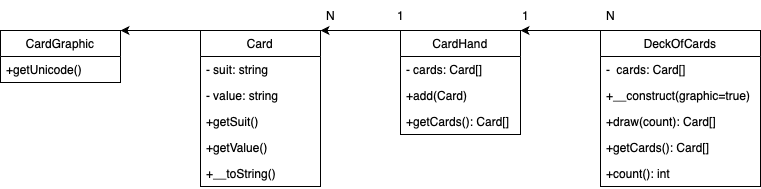

The diagram above was exported from draw.io. Its source (the exported page's mxGraphModel, read from the mxfile embedded in the PNG):
<mxGraphModel dx="931" dy="1154" grid="1" gridSize="10" guides="1" tooltips="1" connect="1" arrows="1" fold="1" page="1" pageScale="1" pageWidth="850" pageHeight="1100" math="0" shadow="0">
  <root>
    <mxCell id="0" />
    <mxCell id="1" parent="0" />
    <mxCell id="F1GFuDaRDHwcyvWkiTos-1" value="Card" style="swimlane;fontStyle=0;childLayout=stackLayout;horizontal=1;startSize=26;fillColor=none;horizontalStack=0;resizeParent=1;resizeParentMax=0;resizeLast=0;collapsible=1;marginBottom=0;whiteSpace=wrap;html=1;" vertex="1" parent="1">
      <mxGeometry x="240" y="40" width="120" height="156" as="geometry" />
    </mxCell>
    <mxCell id="F1GFuDaRDHwcyvWkiTos-2" value="- suit: string&lt;span style=&quot;white-space: pre;&quot;&gt;&#09;&lt;/span&gt;" style="text;strokeColor=none;fillColor=none;align=left;verticalAlign=top;spacingLeft=4;spacingRight=4;overflow=hidden;rotatable=0;points=[[0,0.5],[1,0.5]];portConstraint=eastwest;whiteSpace=wrap;html=1;" vertex="1" parent="F1GFuDaRDHwcyvWkiTos-1">
      <mxGeometry y="26" width="120" height="26" as="geometry" />
    </mxCell>
    <mxCell id="F1GFuDaRDHwcyvWkiTos-3" value="- value: string" style="text;strokeColor=none;fillColor=none;align=left;verticalAlign=top;spacingLeft=4;spacingRight=4;overflow=hidden;rotatable=0;points=[[0,0.5],[1,0.5]];portConstraint=eastwest;whiteSpace=wrap;html=1;" vertex="1" parent="F1GFuDaRDHwcyvWkiTos-1">
      <mxGeometry y="52" width="120" height="26" as="geometry" />
    </mxCell>
    <mxCell id="F1GFuDaRDHwcyvWkiTos-4" value="+getSuit()" style="text;strokeColor=none;fillColor=none;align=left;verticalAlign=top;spacingLeft=4;spacingRight=4;overflow=hidden;rotatable=0;points=[[0,0.5],[1,0.5]];portConstraint=eastwest;whiteSpace=wrap;html=1;" vertex="1" parent="F1GFuDaRDHwcyvWkiTos-1">
      <mxGeometry y="78" width="120" height="26" as="geometry" />
    </mxCell>
    <mxCell id="F1GFuDaRDHwcyvWkiTos-5" value="+getValue()" style="text;strokeColor=none;fillColor=none;align=left;verticalAlign=top;spacingLeft=4;spacingRight=4;overflow=hidden;rotatable=0;points=[[0,0.5],[1,0.5]];portConstraint=eastwest;whiteSpace=wrap;html=1;" vertex="1" parent="F1GFuDaRDHwcyvWkiTos-1">
      <mxGeometry y="104" width="120" height="26" as="geometry" />
    </mxCell>
    <mxCell id="F1GFuDaRDHwcyvWkiTos-6" value="+__toString()" style="text;strokeColor=none;fillColor=none;align=left;verticalAlign=top;spacingLeft=4;spacingRight=4;overflow=hidden;rotatable=0;points=[[0,0.5],[1,0.5]];portConstraint=eastwest;whiteSpace=wrap;html=1;" vertex="1" parent="F1GFuDaRDHwcyvWkiTos-1">
      <mxGeometry y="130" width="120" height="26" as="geometry" />
    </mxCell>
    <mxCell id="F1GFuDaRDHwcyvWkiTos-7" value="CardGraphic" style="swimlane;fontStyle=0;childLayout=stackLayout;horizontal=1;startSize=26;fillColor=none;horizontalStack=0;resizeParent=1;resizeParentMax=0;resizeLast=0;collapsible=1;marginBottom=0;whiteSpace=wrap;html=1;" vertex="1" parent="1">
      <mxGeometry x="40" y="40" width="120" height="52" as="geometry" />
    </mxCell>
    <mxCell id="F1GFuDaRDHwcyvWkiTos-12" value="+getUnicode()" style="text;strokeColor=none;fillColor=none;align=left;verticalAlign=top;spacingLeft=4;spacingRight=4;overflow=hidden;rotatable=0;points=[[0,0.5],[1,0.5]];portConstraint=eastwest;whiteSpace=wrap;html=1;" vertex="1" parent="F1GFuDaRDHwcyvWkiTos-7">
      <mxGeometry y="26" width="120" height="26" as="geometry" />
    </mxCell>
    <mxCell id="F1GFuDaRDHwcyvWkiTos-13" value="CardHand" style="swimlane;fontStyle=0;childLayout=stackLayout;horizontal=1;startSize=26;fillColor=none;horizontalStack=0;resizeParent=1;resizeParentMax=0;resizeLast=0;collapsible=1;marginBottom=0;whiteSpace=wrap;html=1;" vertex="1" parent="1">
      <mxGeometry x="440" y="40" width="120" height="104" as="geometry" />
    </mxCell>
    <mxCell id="F1GFuDaRDHwcyvWkiTos-14" value="- cards: Card[]" style="text;strokeColor=none;fillColor=none;align=left;verticalAlign=top;spacingLeft=4;spacingRight=4;overflow=hidden;rotatable=0;points=[[0,0.5],[1,0.5]];portConstraint=eastwest;whiteSpace=wrap;html=1;" vertex="1" parent="F1GFuDaRDHwcyvWkiTos-13">
      <mxGeometry y="26" width="120" height="26" as="geometry" />
    </mxCell>
    <mxCell id="F1GFuDaRDHwcyvWkiTos-15" value="+add(Card)" style="text;strokeColor=none;fillColor=none;align=left;verticalAlign=top;spacingLeft=4;spacingRight=4;overflow=hidden;rotatable=0;points=[[0,0.5],[1,0.5]];portConstraint=eastwest;whiteSpace=wrap;html=1;" vertex="1" parent="F1GFuDaRDHwcyvWkiTos-13">
      <mxGeometry y="52" width="120" height="26" as="geometry" />
    </mxCell>
    <mxCell id="F1GFuDaRDHwcyvWkiTos-16" value="+getCards(): Card[]" style="text;strokeColor=none;fillColor=none;align=left;verticalAlign=top;spacingLeft=4;spacingRight=4;overflow=hidden;rotatable=0;points=[[0,0.5],[1,0.5]];portConstraint=eastwest;whiteSpace=wrap;html=1;" vertex="1" parent="F1GFuDaRDHwcyvWkiTos-13">
      <mxGeometry y="78" width="120" height="26" as="geometry" />
    </mxCell>
    <mxCell id="F1GFuDaRDHwcyvWkiTos-27" style="edgeStyle=orthogonalEdgeStyle;rounded=0;orthogonalLoop=1;jettySize=auto;html=1;exitX=1;exitY=0.5;exitDx=0;exitDy=0;" edge="1" parent="F1GFuDaRDHwcyvWkiTos-13" source="F1GFuDaRDHwcyvWkiTos-14" target="F1GFuDaRDHwcyvWkiTos-14">
      <mxGeometry relative="1" as="geometry" />
    </mxCell>
    <mxCell id="F1GFuDaRDHwcyvWkiTos-19" value="DeckOfCards" style="swimlane;fontStyle=0;childLayout=stackLayout;horizontal=1;startSize=26;fillColor=none;horizontalStack=0;resizeParent=1;resizeParentMax=0;resizeLast=0;collapsible=1;marginBottom=0;whiteSpace=wrap;html=1;" vertex="1" parent="1">
      <mxGeometry x="640" y="40" width="160" height="156" as="geometry" />
    </mxCell>
    <mxCell id="F1GFuDaRDHwcyvWkiTos-20" value="- &amp;nbsp;cards: Card[]" style="text;strokeColor=none;fillColor=none;align=left;verticalAlign=top;spacingLeft=4;spacingRight=4;overflow=hidden;rotatable=0;points=[[0,0.5],[1,0.5]];portConstraint=eastwest;whiteSpace=wrap;html=1;" vertex="1" parent="F1GFuDaRDHwcyvWkiTos-19">
      <mxGeometry y="26" width="160" height="26" as="geometry" />
    </mxCell>
    <mxCell id="F1GFuDaRDHwcyvWkiTos-21" value="+__construct(graphic=true)" style="text;strokeColor=none;fillColor=none;align=left;verticalAlign=top;spacingLeft=4;spacingRight=4;overflow=hidden;rotatable=0;points=[[0,0.5],[1,0.5]];portConstraint=eastwest;whiteSpace=wrap;html=1;" vertex="1" parent="F1GFuDaRDHwcyvWkiTos-19">
      <mxGeometry y="52" width="160" height="26" as="geometry" />
    </mxCell>
    <mxCell id="F1GFuDaRDHwcyvWkiTos-23" value="+draw(count): Card[]" style="text;strokeColor=none;fillColor=none;align=left;verticalAlign=top;spacingLeft=4;spacingRight=4;overflow=hidden;rotatable=0;points=[[0,0.5],[1,0.5]];portConstraint=eastwest;whiteSpace=wrap;html=1;" vertex="1" parent="F1GFuDaRDHwcyvWkiTos-19">
      <mxGeometry y="78" width="160" height="26" as="geometry" />
    </mxCell>
    <mxCell id="F1GFuDaRDHwcyvWkiTos-24" value="+getCards(): Card[]" style="text;strokeColor=none;fillColor=none;align=left;verticalAlign=top;spacingLeft=4;spacingRight=4;overflow=hidden;rotatable=0;points=[[0,0.5],[1,0.5]];portConstraint=eastwest;whiteSpace=wrap;html=1;" vertex="1" parent="F1GFuDaRDHwcyvWkiTos-19">
      <mxGeometry y="104" width="160" height="26" as="geometry" />
    </mxCell>
    <mxCell id="F1GFuDaRDHwcyvWkiTos-25" value="+count(): int" style="text;strokeColor=none;fillColor=none;align=left;verticalAlign=top;spacingLeft=4;spacingRight=4;overflow=hidden;rotatable=0;points=[[0,0.5],[1,0.5]];portConstraint=eastwest;whiteSpace=wrap;html=1;" vertex="1" parent="F1GFuDaRDHwcyvWkiTos-19">
      <mxGeometry y="130" width="160" height="26" as="geometry" />
    </mxCell>
    <mxCell id="F1GFuDaRDHwcyvWkiTos-31" value="" style="endArrow=classic;html=1;rounded=0;exitX=0;exitY=0;exitDx=0;exitDy=0;entryX=1;entryY=0;entryDx=0;entryDy=0;" edge="1" parent="1" source="F1GFuDaRDHwcyvWkiTos-19" target="F1GFuDaRDHwcyvWkiTos-13">
      <mxGeometry width="50" height="50" relative="1" as="geometry">
        <mxPoint x="390" y="330" as="sourcePoint" />
        <mxPoint x="440" y="280" as="targetPoint" />
      </mxGeometry>
    </mxCell>
    <mxCell id="F1GFuDaRDHwcyvWkiTos-32" value="1" style="text;html=1;align=center;verticalAlign=middle;resizable=0;points=[];autosize=1;strokeColor=none;fillColor=none;" vertex="1" parent="1">
      <mxGeometry x="550" y="10" width="30" height="30" as="geometry" />
    </mxCell>
    <mxCell id="F1GFuDaRDHwcyvWkiTos-33" value="N" style="text;html=1;align=center;verticalAlign=middle;resizable=0;points=[];autosize=1;strokeColor=none;fillColor=none;" vertex="1" parent="1">
      <mxGeometry x="635" y="10" width="30" height="30" as="geometry" />
    </mxCell>
    <mxCell id="F1GFuDaRDHwcyvWkiTos-35" value="" style="endArrow=classic;html=1;rounded=0;entryX=1;entryY=0;entryDx=0;entryDy=0;exitX=0;exitY=0;exitDx=0;exitDy=0;" edge="1" parent="1" source="F1GFuDaRDHwcyvWkiTos-13" target="F1GFuDaRDHwcyvWkiTos-1">
      <mxGeometry width="50" height="50" relative="1" as="geometry">
        <mxPoint x="420" y="120" as="sourcePoint" />
        <mxPoint x="410" y="150" as="targetPoint" />
      </mxGeometry>
    </mxCell>
    <mxCell id="F1GFuDaRDHwcyvWkiTos-36" value="1" style="text;html=1;align=center;verticalAlign=middle;resizable=0;points=[];autosize=1;strokeColor=none;fillColor=none;" vertex="1" parent="1">
      <mxGeometry x="425" y="10" width="30" height="30" as="geometry" />
    </mxCell>
    <mxCell id="F1GFuDaRDHwcyvWkiTos-38" value="N" style="text;html=1;align=center;verticalAlign=middle;resizable=0;points=[];autosize=1;strokeColor=none;fillColor=none;" vertex="1" parent="1">
      <mxGeometry x="355" y="10" width="30" height="30" as="geometry" />
    </mxCell>
    <mxCell id="F1GFuDaRDHwcyvWkiTos-39" value="" style="endArrow=classic;html=1;rounded=0;exitX=0;exitY=0;exitDx=0;exitDy=0;entryX=1;entryY=0;entryDx=0;entryDy=0;" edge="1" parent="1" source="F1GFuDaRDHwcyvWkiTos-1" target="F1GFuDaRDHwcyvWkiTos-7">
      <mxGeometry width="50" height="50" relative="1" as="geometry">
        <mxPoint x="390" y="330" as="sourcePoint" />
        <mxPoint x="440" y="280" as="targetPoint" />
      </mxGeometry>
    </mxCell>
  </root>
</mxGraphModel>